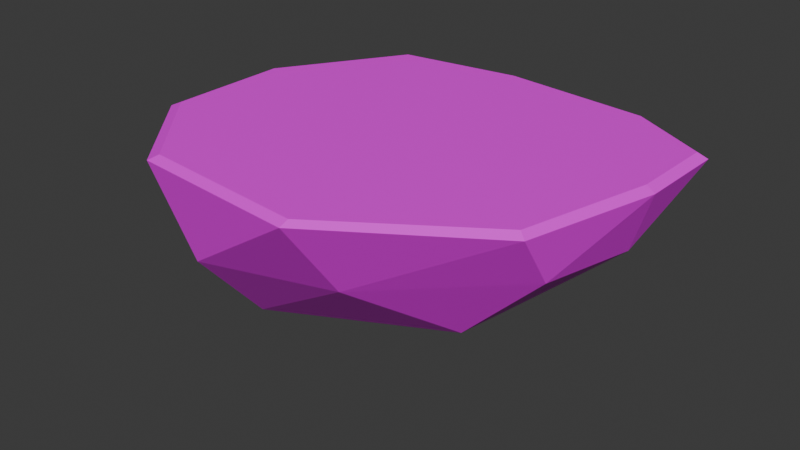# Source: Island04.blend  (saved by Blender 4.3.32; exported with 4.5.12 LTS)
import bpy
from mathutils import Matrix  # noqa: F401  (used for matrix-valued properties, if any)

bpy.ops.wm.read_factory_settings(use_empty=True)
scene = bpy.context.scene
scene.name = 'Scene'

# ---- collections
col_collection = bpy.data.collections.new('Collection'); scene.collection.children.link(col_collection)

# ---- images (referenced by path relative to the original .blend; pixels are not part of the script)
import os
ASSET_DIR = os.environ.get("B2B_ASSET_DIR", "")  # directory of the original .blend (textures are referenced by path, not embedded)
HERE = os.path.dirname(os.path.abspath(__file__))  # packed textures are extracted next to this script under _unpacked/

def load_image(name, relpath, width, height, colorspace="sRGB"):
    """Load a texture the original file referenced (path relative to the .blend, or extracted next to this script)."""
    p = next((c for c in (os.path.join(HERE, relpath), os.path.join(ASSET_DIR, relpath)) if relpath and os.path.exists(c)), "")
    if p:
        img = bpy.data.images.load(p, check_existing=True)
        img.name = name
    else:  # same state as the original file: an image datablock whose file is absent (Cycles renders it pink)
        img = bpy.data.images.new(name, width, height)
        img.source = "FILE"
        img.filepath = "//" + (relpath or name)
    img.colorspace_settings.name = colorspace
    return img
img_sprite_base_color_007 = load_image('Sprite Base Color.007', 'Island_01.png', 1024, 1024, 'sRGB')
img_sprite_base_color_006 = load_image('Sprite Base Color.006', 'Island_01.png', 1024, 1024, 'Non-Color')

# ---- materials (node trees are filled in below, after node groups)
mat_material_004 = bpy.data.materials.new('Material.004')
mat_material_004.surface_render_method = 'BLENDED'
mat_material_004.blend_method = 'BLEND'
mat_material_004.use_transparency_overlap = False
mat_material_004.show_transparent_back = False
mat_material_004.roughness = 0.5

# ---- material node trees
mat_material_004.use_nodes = True; mat_material_004.node_tree.nodes.clear()
_N = mat_material_004.node_tree.nodes; _L = mat_material_004.node_tree.links
n0 = _N.new('ShaderNodeBsdfPrincipled'); n0.name = 'Principled BSDF'; n0.location = (10, 300)
n1 = _N.new('ShaderNodeOutputMaterial'); n1.name = 'Material Output'; n1.location = (300, 300)
n2 = _N.new('ShaderNodeNormalMap'); n2.name = 'Normal Map'; n2.location = (-300, -300)
n2.label = 'Normal/Map'
n2.inputs[0].default_value = 0.0
n3 = _N.new('ShaderNodeTexImage'); n3.name = 'Image Texture'; n3.location = (-300, 600)
n3.image = img_sprite_base_color_007
n4 = _N.new('ShaderNodeTexImage'); n4.name = 'Image Texture.001'; n4.location = (-300, 0)
n4.image = img_sprite_base_color_006
_L.new(n0.outputs[0], n1.inputs[0])
_L.new(n2.outputs[0], n0.inputs[5])
_L.new(n3.outputs[0], n0.inputs[0])
_L.new(n4.outputs[1], n0.inputs[4])
n1.is_active_output = True

# ---- world
world_world = bpy.data.worlds.new('World'); scene.world = world_world
world_world.use_nodes = True; world_world.node_tree.nodes.clear()
_N = world_world.node_tree.nodes; _L = world_world.node_tree.links
n0 = _N.new('ShaderNodeOutputWorld'); n0.name = 'World Output'; n0.location = (300, 300)
n1 = _N.new('ShaderNodeBackground'); n1.name = 'Background'; n1.location = (10, 300)
n1.inputs[0].default_value = (0.05088, 0.05088, 0.05088, 1.0)
_L.new(n1.outputs[0], n0.inputs[0])
n0.is_active_output = True
world_world.color = (0.05088, 0.05088, 0.05088)
world_world.sun_shadow_jitter_overblur = 0.0

# ---- meshes
me_icosphere_004 = bpy.data.meshes.new('Icosphere.004')
me_icosphere_004.from_pydata([(-0.2291, -0.1926, -2.086), (2.887, -0.5444, -0.6823), (-0.4322, -1.782, -1.105), (-1.933, -0.1165, -1.444), (-0.5081, 1.716, -0.835), (2.545, 1.329, -0.8753), (-0.4454, -0.9407, -2.067), (1.878, -0.4213, -1.677), (1.273, -1.53, -0.9322), (3.016, 0.7319, -0.8329), (1.783, 0.2899, -1.677), (-1.554, -0.06994, -1.941), (-1.53, -0.9954, -1.464), (-0.4377, 0.6204, -1.602), (-1.542, 0.7001, -1.168), (1.171, 1.669, -1.007), (2.978, 1.345, 0.03246), (3.042, 0.5871, 0.03246), (1.346, -1.808, 0.03246), (2.656, -0.7701, 0.03246), (-1.408, -0.6894, 0.03246), (-0.5616, -1.634, 0.03246), (-0.6986, 1.734, 0.03246), (-1.447, 0.5954, 0.03246), (2.323, 1.717, 0.03246), (0.745, 1.86, 0.03246), (1.82, 0.437, 0.03246), (1.764, 0.06853, 0.03246), (1.106, -0.7239, 0.03246), (1.437, -0.5089, 0.03246), (-0.2278, -0.07932, 0.03246), (0.3824, -0.5414, 0.03246), (0.1118, 0.8116, 0.03246), (-0.3146, 0.4843, 0.03246), (1.375, 0.715, 0.03246), (0.8699, 0.8175, 0.03246), (0.8854, -0.1891, 0.03246), (0.8873, 0.3865, 0.03246), (1.851, 1.292, 0.03246), (0.7068, 1.393, 0.03246), (1.269, -1.375, 0.03246), (2.116, -0.6379, 0.03246), (-0.5147, 1.37, 0.03246), (2.644, 0.5025, 0.03246), (2.37, 1.054, 0.03246), (-0.1847, -1.149, 0.03246), (-1.054, 0.6476, 0.03246), (-0.9606, -0.3859, 0.03246), (2.373, 1.942, 0.03246), (0.6565, 2.124, 0.03246), (-1.635, 0.575, 0.03246), (-1.621, -0.8179, 0.03246), (-0.692, -1.873, 0.03246), (1.252, -2.057, 0.03246), (3.218, 0.5155, 0.03246), (3.228, 1.468, 0.03246), (2.861, -0.9451, 0.03246), (-0.773, 1.943, 0.03246), (3.344, 0.4925, -0.03292), (3.245, 0.496, 0.03246), (3.26, 1.479, 0.03246), (3.361, 1.529, -0.03173), (1.22, -2.192, -0.01758), (1.23, -2.091, 0.03246), (2.875, -0.9857, 0.03246), (2.957, -1.043, -0.02547), (-1.773, -0.8703, -0.02657), (-1.648, -0.8336, 0.03246), (-0.7079, -1.903, 0.03246), (-0.7895, -1.996, -0.02108), (-0.8587, 2.045, -0.02251), (-0.7821, 1.971, 0.03246), (-1.66, 0.5776, 0.03246), (-1.781, 0.5583, -0.05003), (2.436, 2.043, -0.03483), (2.374, 1.971, 0.03246), (0.6397, 2.158, 0.03246), (0.6107, 2.241, -0.004134)], [], [(0, 7, 6), (1, 7, 9), (0, 6, 11), (0, 11, 13), (0, 13, 10), (9, 5, 61), (8, 1, 65), (12, 2, 69), (14, 3, 73), (75, 76, 49, 48), (59, 60, 55, 54), (63, 64, 56, 53), (67, 68, 52, 51), (71, 72, 50, 57), (60, 75, 48, 55), (15, 4, 77), (76, 71, 57, 49), (5, 15, 74), (72, 67, 51, 50), (4, 70, 77), (68, 63, 53, 52), (3, 66, 73), (64, 59, 54, 56), (5, 74, 61), (10, 15, 5), (10, 13, 15), (13, 4, 15), (13, 14, 4), (13, 11, 14), (11, 3, 14), (11, 12, 3), (11, 6, 12), (6, 2, 12), (9, 10, 5), (9, 7, 10), (7, 0, 10), (6, 8, 2), (6, 7, 8), (7, 1, 8), (53, 56, 19, 18), (55, 48, 24, 16), (54, 55, 16, 17), (52, 53, 18, 21), (50, 51, 20, 23), (48, 49, 25, 24), (56, 54, 17, 19), (51, 52, 21, 20), (49, 57, 22, 25), (57, 50, 23, 22), (38, 39, 35, 34), (40, 41, 29, 28), (39, 42, 32, 35), (41, 43, 27, 29), (43, 44, 26, 27), (44, 38, 34, 26), (45, 40, 28, 31), (42, 46, 33, 32), (47, 45, 31, 30), (46, 47, 30, 33), (31, 28, 36, 30), (28, 29, 27, 36), (30, 36, 37, 33), (36, 27, 26, 37), (33, 37, 35, 32), (37, 26, 34, 35), (23, 20, 47, 46), (20, 21, 45, 47), (22, 23, 46, 42), (21, 18, 40, 45), (16, 24, 38, 44), (17, 16, 44, 43), (19, 17, 43, 41), (25, 22, 42, 39), (18, 19, 41, 40), (24, 25, 39, 38), (70, 14, 73), (4, 14, 70), (66, 12, 69), (1, 9, 58), (74, 15, 77), (3, 12, 66), (2, 8, 62), (58, 9, 61), (2, 62, 69), (62, 8, 65), (61, 74, 75, 60), (77, 70, 71, 76), (73, 66, 67, 72), (69, 62, 63, 68), (65, 58, 59, 64), (74, 77, 76, 75), (70, 73, 72, 71), (66, 69, 68, 67), (62, 65, 64, 63), (58, 61, 60, 59), (1, 58, 65)])
me_icosphere_004.polygons.foreach_set('use_smooth', [True] * 96)
_k = set([(0, 6), (0, 7), (0, 10), (0, 11), (0, 13), (1, 7), (1, 8), (1, 9), (1, 58), (1, 65), (2, 6), (2, 8), (2, 12), (2, 62), (2, 69), (3, 11), (3, 12), (3, 14), (3, 66), (3, 73), (4, 13), (4, 14), (4, 15), (4, 70), (4, 77), (5, 9), (5, 10), (5, 15), (5, 61), (5, 74), (6, 7), (6, 8), (6, 11), (6, 12), (7, 8), (7, 9), (7, 10), (8, 62), (8, 65), (9, 10), (9, 58), (9, 61), (10, 13), (10, 15), (11, 12), (11, 13), (11, 14), (12, 66), (12, 69), (13, 14), (13, 15), (14, 70), (14, 73), (15, 74), (15, 77), (58, 59), (58, 61), (58, 65), (59, 60), (59, 64), (60, 61), (60, 75), (61, 74), (62, 63), (62, 65), (62, 69), (63, 64), (63, 68), (64, 65), (66, 67), (66, 69), (66, 73), (67, 68), (67, 72), (68, 69), (70, 71), (70, 73), (70, 77), (71, 72), (71, 76), (72, 73), (74, 75), (74, 77), (75, 76), (76, 77)])
me_icosphere_004.attributes.new('sharp_edge', 'BOOLEAN', 'EDGE').data.foreach_set('value', [ (min(e.vertices), max(e.vertices)) in _k for e in me_icosphere_004.edges])
_uv = me_icosphere_004.uv_layers.new(name='UVMap')
_uv.uv.foreach_set('vector', [0.3381, 0.3517, 0.2447, 0.3525, 0.3084, 0.2629, 0.1339, 0.3539, 0.2447, 0.3525, 0.19, 0.4615, 0.3381, 0.3517, 0.3084, 0.2629, 0.4135, 0.296, 0.3381, 0.3517, 0.4135, 0.296, 0.4141, 0.4063, 0.3381, 0.3517, 0.4141, 0.4063, 0.31, 0.4407, 0.19, 0.4615, 0.2767, 0.5459, 0.1486, 0.6228, 0.1872, 0.2445, 0.1339, 0.3539, 0.01971, 0.2554, 0.3939, 0.1745, 0.2727, 0.1574, 0.3315, 0.01729, 0.5238, 0.3509, 0.5035, 0.2295, 0.6561, 0.2428, 0.5284, 0.6717, 0.6162, 0.5509, 0.621, 0.5575, 0.5362, 0.6742, 0.6162, 0.9418, 0.5284, 0.821, 0.5362, 0.8185, 0.621, 0.9352, 0.9002, 0.9418, 0.7582, 0.9879, 0.7582, 0.9798, 0.8954, 0.9352, 0.9879, 0.6717, 0.9879, 0.821, 0.9802, 0.8185, 0.9802, 0.6742, 0.7582, 0.5048, 0.9002, 0.5509, 0.8954, 0.5575, 0.7582, 0.5129, 0.5284, 0.821, 0.5284, 0.6717, 0.5362, 0.6742, 0.5362, 0.8185, 0.3959, 0.5269, 0.5039, 0.4717, 0.5348, 0.6191, 0.6162, 0.5509, 0.7582, 0.5048, 0.7582, 0.5129, 0.621, 0.5575, 0.2767, 0.5459, 0.3959, 0.5269, 0.3377, 0.6827, 0.9002, 0.5509, 0.9879, 0.6717, 0.9802, 0.6742, 0.8954, 0.5575, 0.5039, 0.4717, 0.6558, 0.4587, 0.5348, 0.6191, 0.9879, 0.821, 0.9002, 0.9418, 0.8954, 0.9352, 0.9802, 0.8185, 0.5035, 0.2295, 0.5355, 0.0793, 0.6561, 0.2428, 0.7582, 0.9879, 0.6162, 0.9418, 0.621, 0.9352, 0.7582, 0.9798, 0.2767, 0.5459, 0.3377, 0.6827, 0.1486, 0.6228, 0.31, 0.4407, 0.3959, 0.5269, 0.2767, 0.5459, 0.31, 0.4407, 0.4141, 0.4063, 0.3959, 0.5269, 0.4141, 0.4063, 0.5039, 0.4717, 0.3959, 0.5269, 0.4141, 0.4063, 0.5238, 0.3509, 0.5039, 0.4717, 0.4141, 0.4063, 0.4135, 0.296, 0.5238, 0.3509, 0.4135, 0.296, 0.5035, 0.2295, 0.5238, 0.3509, 0.4135, 0.296, 0.3939, 0.1745, 0.5035, 0.2295, 0.4135, 0.296, 0.3084, 0.2629, 0.3939, 0.1745, 0.3084, 0.2629, 0.2727, 0.1574, 0.3939, 0.1745, 0.19, 0.4615, 0.31, 0.4407, 0.2767, 0.5459, 0.19, 0.4615, 0.2447, 0.3525, 0.31, 0.4407, 0.2447, 0.3525, 0.3381, 0.3517, 0.31, 0.4407, 0.3084, 0.2629, 0.1872, 0.2445, 0.2727, 0.1574, 0.3084, 0.2629, 0.2447, 0.3525, 0.1872, 0.2445, 0.2447, 0.3525, 0.1339, 0.3539, 0.1872, 0.2445, 0.8954, 0.9352, 0.7582, 0.9798, 0.7582, 0.932, 0.8673, 0.8966, 0.5362, 0.8185, 0.5362, 0.6742, 0.5816, 0.689, 0.5816, 0.8037, 0.621, 0.9352, 0.5362, 0.8185, 0.5816, 0.8037, 0.649, 0.8966, 0.9802, 0.8185, 0.8954, 0.9352, 0.8673, 0.8966, 0.9348, 0.8037, 0.8954, 0.5575, 0.9802, 0.6742, 0.9348, 0.689, 0.8673, 0.5962, 0.5362, 0.6742, 0.621, 0.5575, 0.649, 0.5962, 0.5816, 0.689, 0.7582, 0.9798, 0.621, 0.9352, 0.649, 0.8966, 0.7582, 0.932, 0.9802, 0.6742, 0.9802, 0.8185, 0.9348, 0.8037, 0.9348, 0.689, 0.621, 0.5575, 0.7582, 0.5129, 0.7582, 0.5607, 0.649, 0.5962, 0.7582, 0.5129, 0.8954, 0.5575, 0.8673, 0.5962, 0.7582, 0.5607, 0.6393, 0.7077, 0.6847, 0.6452, 0.7204, 0.6943, 0.697, 0.7265, 0.8316, 0.8475, 0.7582, 0.8713, 0.7582, 0.8107, 0.796, 0.7984, 0.6847, 0.6452, 0.7582, 0.6214, 0.7582, 0.6821, 0.7204, 0.6943, 0.7582, 0.8713, 0.6847, 0.8475, 0.7204, 0.7984, 0.7582, 0.8107, 0.6847, 0.8475, 0.6393, 0.785, 0.697, 0.7662, 0.7204, 0.7984, 0.6393, 0.785, 0.6393, 0.7077, 0.697, 0.7265, 0.697, 0.7662, 0.8771, 0.785, 0.8316, 0.8475, 0.796, 0.7984, 0.8193, 0.7662, 0.7582, 0.6214, 0.8316, 0.6452, 0.796, 0.6943, 0.7582, 0.6821, 0.8771, 0.7077, 0.8771, 0.785, 0.8193, 0.7662, 0.8193, 0.7265, 0.8316, 0.6452, 0.8771, 0.7077, 0.8193, 0.7265, 0.796, 0.6943, 0.8193, 0.7662, 0.796, 0.7984, 0.7726, 0.7662, 0.8193, 0.7265, 0.796, 0.7984, 0.7582, 0.8107, 0.7204, 0.7984, 0.7726, 0.7662, 0.8193, 0.7265, 0.7726, 0.7662, 0.7437, 0.7265, 0.796, 0.6943, 0.7726, 0.7662, 0.7204, 0.7984, 0.697, 0.7662, 0.7437, 0.7265, 0.796, 0.6943, 0.7437, 0.7265, 0.7204, 0.6943, 0.7582, 0.6821, 0.7437, 0.7265, 0.697, 0.7662, 0.697, 0.7265, 0.7204, 0.6943, 0.8673, 0.5962, 0.9348, 0.689, 0.8771, 0.7077, 0.8316, 0.6452, 0.9348, 0.689, 0.9348, 0.8037, 0.8771, 0.785, 0.8771, 0.7077, 0.7582, 0.5607, 0.8673, 0.5962, 0.8316, 0.6452, 0.7582, 0.6214, 0.9348, 0.8037, 0.8673, 0.8966, 0.8316, 0.8475, 0.8771, 0.785, 0.5816, 0.8037, 0.5816, 0.689, 0.6393, 0.7077, 0.6393, 0.785, 0.649, 0.8966, 0.5816, 0.8037, 0.6393, 0.785, 0.6847, 0.8475, 0.7582, 0.932, 0.649, 0.8966, 0.6847, 0.8475, 0.7582, 0.8713, 0.649, 0.5962, 0.7582, 0.5607, 0.7582, 0.6214, 0.6847, 0.6452, 0.8673, 0.8966, 0.7582, 0.932, 0.7582, 0.8713, 0.8316, 0.8475, 0.5816, 0.689, 0.649, 0.5962, 0.6847, 0.6452, 0.6393, 0.7077, 0.6558, 0.4587, 0.5238, 0.3509, 0.6561, 0.2428, 0.5039, 0.4717, 0.5238, 0.3509, 0.6558, 0.4587, 0.5355, 0.0793, 0.3939, 0.1745, 0.3315, 0.01729, 0.1339, 0.3539, 0.19, 0.4615, 0.02204, 0.4554, 0.3377, 0.6827, 0.3959, 0.5269, 0.5348, 0.6191, 0.5035, 0.2295, 0.3939, 0.1745, 0.5355, 0.0793, 0.2727, 0.1574, 0.1872, 0.2445, 0.1406, 0.08178, 0.02204, 0.4554, 0.19, 0.4615, 0.1486, 0.6228, 0.2727, 0.1574, 0.1406, 0.08178, 0.3315, 0.01729, 0.1406, 0.08178, 0.1872, 0.2445, 0.01971, 0.2554, 0.1486, 0.6228, 0.3377, 0.6827, 0.3385, 0.6898, 0.1441, 0.6283, 0.5348, 0.6191, 0.6558, 0.4587, 0.6633, 0.4605, 0.5383, 0.625, 0.6561, 0.2428, 0.5355, 0.0793, 0.5391, 0.07288, 0.6633, 0.241, 0.3315, 0.01729, 0.1406, 0.08178, 0.1356, 0.07644, 0.3319, 0.01003, 0.01971, 0.2554, 0.02204, 0.4554, 0.01548, 0.4585, 0.01299, 0.2528, 0.3377, 0.6827, 0.5348, 0.6191, 0.5383, 0.625, 0.3385, 0.6898, 0.6558, 0.4587, 0.6561, 0.2428, 0.6633, 0.241, 0.6633, 0.4605, 0.5355, 0.0793, 0.3315, 0.01729, 0.3319, 0.01003, 0.5391, 0.07288, 0.1406, 0.08178, 0.01971, 0.2554, 0.01299, 0.2528, 0.1356, 0.07644, 0.02204, 0.4554, 0.1486, 0.6228, 0.1441, 0.6283, 0.01548, 0.4585, 0.1339, 0.3539, 0.02204, 0.4554, 0.01971, 0.2554])
me_icosphere_004.materials.append(mat_material_004)
me_icosphere_004.update()
me_icosphere_004.normals_split_custom_set([tuple(v) for v in zip(*[iter([0.1819, -0.07834, -0.9802, 0.1819, -0.07834, -0.9802, 0.1819, -0.07834, -0.9802, 0.6844, -0.1531, -0.7129, 0.6844, -0.1531, -0.7129, 0.6844, -0.1531, -0.7129, -0.1084, 0.005224, -0.9941, -0.1084, 0.005224, -0.9941, -0.1084, 0.005224, -0.9941, -0.04813, 0.502, -0.8635, -0.04813, 0.502, -0.8635, -0.04813, 0.502, -0.8635, 0.04864, 0.5203, -0.8526, 0.04864, 0.5203, -0.8526, 0.04864, 0.5203, -0.8526, 0.5989, 0.4236, -0.6797, 0.5989, 0.4236, -0.6797, 0.5989, 0.4236, -0.6797, 0.4936, -0.6669, -0.5582, 0.4936, -0.6669, -0.5582, 0.4936, -0.6669, -0.5582, -0.4802, -0.8168, -0.3199, -0.4802, -0.8168, -0.3199, -0.4802, -0.8168, -0.3199, -0.8764, 0.4639, -0.1292, -0.8764, 0.4639, -0.1292, -0.8764, 0.4639, -0.1292, 4.019e-08, -1.306e-08, 1.0, -1.316e-08, -3.83e-09, 1.0, -9.448e-10, -5.844e-08, 1.0, 2.708e-08, -7.253e-08, 1.0, -1.036e-07, -1.409e-07, 1.0, -4.515e-08, -1.235e-07, 1.0, -1.145e-08, -1.261e-07, 1.0, -4.545e-08, -1.687e-07, 1.0, -9.408e-09, -5.22e-09, 1.0, -1.237e-07, -1.809e-08, 1.0, -4.789e-08, -1.197e-07, 1.0, -5.45e-08, -8.544e-08, 1.0, 9.242e-08, -1.234e-07, 1.0, 5.034e-08, -4.912e-08, 1.0, 2.386e-08, -1.137e-07, 1.0, 4.71e-08, -1.535e-07, 1.0, -1.814e-08, -4.233e-08, 1.0, 5.798e-08, -1.378e-07, 1.0, 2.015e-08, -1.433e-07, 1.0, -9.736e-09, -8.707e-08, 1.0, -4.515e-08, -1.235e-07, 1.0, 4.019e-08, -1.306e-08, 1.0, 2.708e-08, -7.253e-08, 1.0, -1.145e-08, -1.261e-07, 1.0, -0.02758, 0.8613, -0.5074, -0.02758, 0.8613, -0.5074, -0.02758, 0.8613, -0.5074, -1.316e-08, -3.83e-09, 1.0, -1.814e-08, -4.233e-08, 1.0, -9.736e-09, -8.707e-08, 1.0, -9.448e-10, -5.844e-08, 1.0, 0.2446, 0.7547, -0.6088, 0.2446, 0.7547, -0.6088, 0.2446, 0.7547, -0.6088, 5.798e-08, -1.378e-07, 1.0, 9.242e-08, -1.234e-07, 1.0, 4.71e-08, -1.535e-07, 1.0, 2.015e-08, -1.433e-07, 1.0, -0.1152, 0.9023, -0.4154, -0.1152, 0.9023, -0.4154, -0.1152, 0.9023, -0.4154, 5.034e-08, -4.912e-08, 1.0, -9.408e-09, -5.22e-09, 1.0, -5.45e-08, -8.544e-08, 1.0, 2.386e-08, -1.137e-07, 1.0, -0.9939, -0.004388, 0.1103, -0.9939, -0.004388, 0.1103, -0.9939, -0.004388, 0.1103, -1.237e-07, -1.809e-08, 1.0, -1.036e-07, -1.409e-07, 1.0, -4.545e-08, -1.687e-07, 1.0, -4.789e-08, -1.197e-07, 1.0, 0.403, 0.7229, -0.5613, 0.403, 0.7229, -0.5613, 0.403, 0.7229, -0.5613, 0.2039, 0.4999, -0.8417, 0.2039, 0.4999, -0.8417, 0.2039, 0.4999, -0.8417, 0.03687, 0.4502, -0.8922, 0.03687, 0.4502, -0.8922, 0.03687, 0.4502, -0.8922, -0.06773, 0.5693, -0.8193, -0.06773, 0.5693, -0.8193, -0.06773, 0.5693, -0.8193, -0.2742, 0.5397, -0.796, -0.2742, 0.5397, -0.796, -0.2742, 0.5397, -0.796, -0.2201, 0.6931, -0.6865, -0.2201, 0.6931, -0.6865, -0.2201, 0.6931, -0.6865, -0.7081, 0.506, -0.4925, -0.7081, 0.506, -0.4925, -0.7081, 0.506, -0.4925, -0.7375, -0.3241, -0.5925, -0.7375, -0.3241, -0.5925, -0.7375, -0.3241, -0.5925, -0.4234, -0.4236, -0.8008, -0.4234, -0.4236, -0.8008, -0.4234, -0.4236, -0.8008, -0.31, -0.7179, -0.6233, -0.31, -0.7179, -0.6233, -0.31, -0.7179, -0.6233, 0.4616, 0.3046, -0.8332, 0.4616, 0.3046, -0.8332, 0.4616, 0.3046, -0.8332, 0.5459, 0.07262, -0.8347, 0.5459, 0.07262, -0.8347, 0.5459, 0.07262, -0.8347, 0.1933, 0.02571, -0.9808, 0.1933, 0.02571, -0.9808, 0.1933, 0.02571, -0.9808, 0.1751, -0.7401, -0.6494, 0.1751, -0.7401, -0.6494, 0.1751, -0.7401, -0.6494, 0.2636, -0.633, -0.7279, 0.2636, -0.633, -0.7279, 0.2636, -0.633, -0.7279, 0.4889, -0.6544, -0.5768, 0.4889, -0.6544, -0.5768, 0.4889, -0.6544, -0.5768, -5.45e-08, -8.544e-08, 1.0, -4.789e-08, -1.197e-07, 1.0, 2.322e-08, -1.782e-07, 1.0, 1.544e-08, -1.869e-07, 1.0, -1.145e-08, -1.261e-07, 1.0, 2.708e-08, -7.253e-08, 1.0, 7.301e-10, -1.564e-07, 1.0, 5.594e-10, -1.688e-07, 1.0, -4.545e-08, -1.687e-07, 1.0, -1.145e-08, -1.261e-07, 1.0, 5.594e-10, -1.688e-07, 1.0, 9.942e-09, -1.714e-07, 1.0, 2.386e-08, -1.137e-07, 1.0, -5.45e-08, -8.544e-08, 1.0, 1.544e-08, -1.869e-07, 1.0, -7.394e-09, -1.945e-07, 1.0, 2.015e-08, -1.433e-07, 1.0, 4.71e-08, -1.535e-07, 1.0, -1.492e-08, -1.742e-07, 1.0, -7.838e-09, -1.599e-07, 1.0, 2.708e-08, -7.253e-08, 1.0, -9.448e-10, -5.844e-08, 1.0, -1.293e-09, -1.467e-07, 1.0, 7.301e-10, -1.564e-07, 1.0, -4.789e-08, -1.197e-07, 1.0, -4.545e-08, -1.687e-07, 1.0, 9.942e-09, -1.714e-07, 1.0, 2.322e-08, -1.782e-07, 1.0, 4.71e-08, -1.535e-07, 1.0, 2.386e-08, -1.137e-07, 1.0, -7.394e-09, -1.945e-07, 1.0, -1.492e-08, -1.742e-07, 1.0, -9.448e-10, -5.844e-08, 1.0, -9.736e-09, -8.707e-08, 1.0, -1.16e-09, -1.545e-07, 1.0, -1.293e-09, -1.467e-07, 1.0, -9.736e-09, -8.707e-08, 1.0, 2.015e-08, -1.433e-07, 1.0, -7.838e-09, -1.599e-07, 1.0, -1.16e-09, -1.545e-07, 1.0, 4.865e-09, -1.683e-07, 1.0, -3.582e-09, -1.634e-07, 1.0, -8.446e-09, -1.569e-07, 1.0, -2.037e-09, -1.657e-07, 1.0, 1.395e-09, -1.57e-07, 1.0, 2.121e-09, -1.619e-07, 1.0, 1.488e-08, -1.67e-07, 1.0, 4.828e-09, -1.733e-07, 1.0, -3.582e-09, -1.634e-07, 1.0, 2.055e-09, -1.706e-07, 1.0, -1.942e-09, -1.578e-07, 1.0, -8.446e-09, -1.569e-07, 1.0, 2.121e-09, -1.619e-07, 1.0, -6.371e-09, -1.632e-07, 1.0, 1.105e-08, -1.606e-07, 1.0, 1.488e-08, -1.67e-07, 1.0, -6.371e-09, -1.632e-07, 1.0, 6.16e-09, -1.714e-07, 1.0, 1.411e-08, -1.647e-07, 1.0, 1.105e-08, -1.606e-07, 1.0, 6.16e-09, -1.714e-07, 1.0, 4.865e-09, -1.683e-07, 1.0, -2.037e-09, -1.657e-07, 1.0, 1.411e-08, -1.647e-07, 1.0, 3.685e-09, -1.571e-07, 1.0, 1.395e-09, -1.57e-07, 1.0, 4.828e-09, -1.733e-07, 1.0, -4.694e-09, -1.691e-07, 1.0, 2.055e-09, -1.706e-07, 1.0, 3.849e-09, -1.61e-07, 1.0, 1.61e-09, -1.581e-07, 1.0, -1.942e-09, -1.578e-07, 1.0, 5.948e-09, -1.58e-07, 1.0, 3.685e-09, -1.571e-07, 1.0, -4.694e-09, -1.691e-07, 1.0, 1.894e-09, -1.579e-07, 1.0, 3.849e-09, -1.61e-07, 1.0, 5.948e-09, -1.58e-07, 1.0, 1.894e-09, -1.579e-07, 1.0, 1.61e-09, -1.581e-07, 1.0, -4.694e-09, -1.691e-07, 1.0, 4.828e-09, -1.733e-07, 1.0, 4.244e-10, -1.587e-07, 1.0, 1.894e-09, -1.579e-07, 1.0, 4.828e-09, -1.733e-07, 1.0, 1.488e-08, -1.67e-07, 1.0, 1.105e-08, -1.606e-07, 1.0, 4.244e-10, -1.587e-07, 1.0, 1.894e-09, -1.579e-07, 1.0, 4.244e-10, -1.587e-07, 1.0, -4.443e-09, -1.606e-07, 1.0, 1.61e-09, -1.581e-07, 1.0, 4.244e-10, -1.587e-07, 1.0, 1.105e-08, -1.606e-07, 1.0, 1.411e-08, -1.647e-07, 1.0, -4.443e-09, -1.606e-07, 1.0, 1.61e-09, -1.581e-07, 1.0, -4.443e-09, -1.606e-07, 1.0, -8.446e-09, -1.569e-07, 1.0, -1.942e-09, -1.578e-07, 1.0, -4.443e-09, -1.606e-07, 1.0, 1.411e-08, -1.647e-07, 1.0, -2.037e-09, -1.657e-07, 1.0, -8.446e-09, -1.569e-07, 1.0, -7.838e-09, -1.599e-07, 1.0, -1.492e-08, -1.742e-07, 1.0, 5.948e-09, -1.58e-07, 1.0, 3.849e-09, -1.61e-07, 1.0, -1.492e-08, -1.742e-07, 1.0, -7.394e-09, -1.945e-07, 1.0, 3.685e-09, -1.571e-07, 1.0, 5.948e-09, -1.58e-07, 1.0, -1.16e-09, -1.545e-07, 1.0, -7.838e-09, -1.599e-07, 1.0, 3.849e-09, -1.61e-07, 1.0, 2.055e-09, -1.706e-07, 1.0, -7.394e-09, -1.945e-07, 1.0, 1.544e-08, -1.869e-07, 1.0, 1.395e-09, -1.57e-07, 1.0, 3.685e-09, -1.571e-07, 1.0, 5.594e-10, -1.688e-07, 1.0, 7.301e-10, -1.564e-07, 1.0, 4.865e-09, -1.683e-07, 1.0, 6.16e-09, -1.714e-07, 1.0, 9.942e-09, -1.714e-07, 1.0, 5.594e-10, -1.688e-07, 1.0, 6.16e-09, -1.714e-07, 1.0, -6.371e-09, -1.632e-07, 1.0, 2.322e-08, -1.782e-07, 1.0, 9.942e-09, -1.714e-07, 1.0, -6.371e-09, -1.632e-07, 1.0, 2.121e-09, -1.619e-07, 1.0, -1.293e-09, -1.467e-07, 1.0, -1.16e-09, -1.545e-07, 1.0, 2.055e-09, -1.706e-07, 1.0, -3.582e-09, -1.634e-07, 1.0, 1.544e-08, -1.869e-07, 1.0, 2.322e-08, -1.782e-07, 1.0, 2.121e-09, -1.619e-07, 1.0, 1.395e-09, -1.57e-07, 1.0, 7.301e-10, -1.564e-07, 1.0, -1.293e-09, -1.467e-07, 1.0, -3.582e-09, -1.634e-07, 1.0, 4.865e-09, -1.683e-07, 1.0, -0.8432, 0.5253, -0.1143, -0.8432, 0.5253, -0.1143, -0.8432, 0.5253, -0.1143, -0.5177, 0.6916, -0.5037, -0.5177, 0.6916, -0.5037, -0.5177, 0.6916, -0.5037, -0.7513, -0.6563, -0.06945, -0.7513, -0.6563, -0.06945, -0.7513, -0.6563, -0.06945, 0.9008, -0.1393, -0.4113, 0.9008, -0.1393, -0.4113, 0.9008, -0.1393, -0.4113, 0.08872, 0.8854, -0.4562, 0.08872, 0.8854, -0.4562, 0.08872, 0.8854, -0.4562, -0.9039, -0.4115, -0.1165, -0.9039, -0.4115, -0.1165, -0.9039, -0.4115, -0.1165, 0.1763, -0.8019, -0.5708, 0.1763, -0.8019, -0.5708, 0.1763, -0.8019, -0.5708, 0.9235, -0.01468, -0.3833, 0.9235, -0.01468, -0.3833, 0.9235, -0.01468, -0.3833, -0.09432, -0.9702, -0.223, -0.09432, -0.9702, -0.223, -0.09432, -0.9702, -0.223, 0.4775, -0.7244, -0.4972, 0.4775, -0.7244, -0.4972, 0.4775, -0.7244, -0.4972, 0.2795, 0.5064, 0.8157, 0.2795, 0.5064, 0.8157, 0.2795, 0.5064, 0.8157, 0.2795, 0.5064, 0.8157, -0.06759, 0.4671, 0.8816, -0.06759, 0.4671, 0.8816, -0.06759, 0.4671, 0.8816, -0.06759, 0.4671, 0.8816, -0.499, 0.00358, 0.8666, -0.499, 0.00358, 0.8666, -0.499, 0.00358, 0.8666, -0.499, 0.00358, 0.8666, -0.04481, -0.452, 0.8909, -0.04481, -0.452, 0.8909, -0.04481, -0.452, 0.8909, -0.04481, -0.452, 0.8909, 0.53, -0.131, 0.8378, 0.53, -0.131, 0.8378, 0.53, -0.131, 0.8378, 0.53, -0.131, 0.8378, 0.06646, 0.5459, 0.8352, 0.06646, 0.5459, 0.8352, 0.06646, 0.5459, 0.8352, 0.06646, 0.5459, 0.8352, -0.4868, 0.2964, 0.8217, -0.4868, 0.2964, 0.8217, -0.4868, 0.2964, 0.8217, -0.4868, 0.2964, 0.8217, -0.3195, -0.2777, 0.906, -0.3195, -0.2777, 0.906, -0.3195, -0.2777, 0.906, -0.3195, -0.2777, 0.906, 0.2967, -0.442, 0.8465, 0.2967, -0.442, 0.8465, 0.2967, -0.442, 0.8465, 0.2967, -0.442, 0.8465, 0.5465, -0.009035, 0.8374, 0.5465, -0.009035, 0.8374, 0.5465, -0.009035, 0.8374, 0.5465, -0.009035, 0.8374, 0.9311, -0.2362, -0.278, 0.9311, -0.2362, -0.278, 0.9311, -0.2362, -0.278])] * 3)])

# ---- objects
ob_icosphere = bpy.data.objects.new('Icosphere', me_icosphere_004)

# ---- transforms, parenting, visibility, modifiers, constraints
ob_icosphere.location = (0.0, 0.0, 0.0)
ob_icosphere.rotation_euler = (-2.821e-07, 0.0, 0.0)
ob_icosphere.color = (0.8, 0.8, 0.8, 1.0)

# ---- collection membership
col_collection.objects.link(ob_icosphere)

# ---- scene / render settings (as saved in the file)
scene.frame_start = 1; scene.frame_end = 250; scene.frame_set(1)
scene.render.engine = 'BLENDER_EEVEE_NEXT'
bpy.context.view_layer.update()

# ---- added for rendering (the .blend has no active camera and no usable light): camera, sun
cam_auto = bpy.data.cameras.new('AutoCamera')
cam_auto.lens = 50.0
cam_auto.sensor_width = 36.0
cam_auto.clip_end = 1000.0
ob_auto_camera = bpy.data.objects.new('AutoCamera', cam_auto)
scene.collection.objects.link(ob_auto_camera)
ob_auto_camera.location = (7.39678, -7.99505, 4.31938)
ob_auto_camera.rotation_euler = (1.09748, -7.21219e-08, 0.694738)
scene.camera = ob_auto_camera
light_auto_sun = bpy.data.lights.new('AutoSun', 'SUN')
light_auto_sun.energy = 3.0
light_auto_sun.angle = 0.0523599
ob_auto_sun = bpy.data.objects.new('AutoSun', light_auto_sun)
scene.collection.objects.link(ob_auto_sun)
ob_auto_sun.rotation_euler = (0.872665, 0.174533, 0.523599)
bpy.context.view_layer.update()
